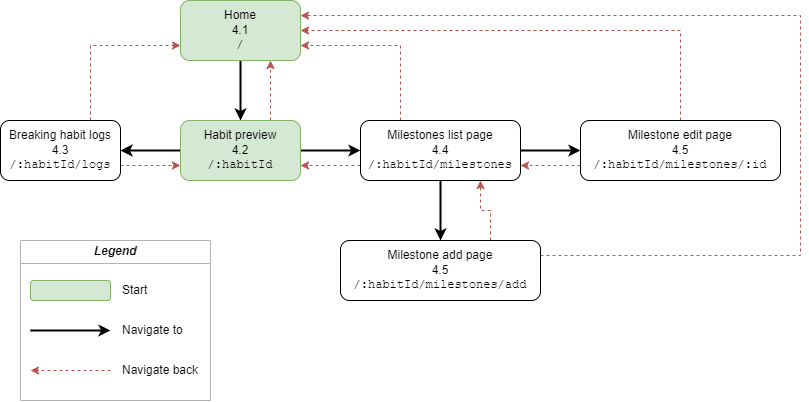

The diagram above was exported from draw.io. Its source (the exported page's mxGraphModel, read from the mxfile embedded in the PNG):
<mxGraphModel dx="995" dy="612" grid="1" gridSize="10" guides="1" tooltips="1" connect="1" arrows="1" fold="1" page="1" pageScale="1" pageWidth="850" pageHeight="1100" math="0" shadow="0">
  <root>
    <mxCell id="0" />
    <mxCell id="1" parent="0" />
    <mxCell id="rUfW33oW-11j2MdoYXXe-9" style="edgeStyle=orthogonalEdgeStyle;rounded=0;orthogonalLoop=1;jettySize=auto;html=1;exitX=0.5;exitY=1;exitDx=0;exitDy=0;entryX=0.5;entryY=0;entryDx=0;entryDy=0;strokeWidth=2;" edge="1" parent="1" source="rUfW33oW-11j2MdoYXXe-5" target="rUfW33oW-11j2MdoYXXe-6">
      <mxGeometry relative="1" as="geometry" />
    </mxCell>
    <mxCell id="rUfW33oW-11j2MdoYXXe-5" value="Home&lt;br&gt;4.1&lt;br&gt;&lt;font face=&quot;Courier New&quot;&gt;/&lt;/font&gt;" style="rounded=1;whiteSpace=wrap;html=1;fillColor=#d5e8d4;strokeColor=#82b366;" vertex="1" parent="1">
      <mxGeometry x="200" y="80" width="120" height="60" as="geometry" />
    </mxCell>
    <mxCell id="rUfW33oW-11j2MdoYXXe-10" style="edgeStyle=orthogonalEdgeStyle;rounded=0;orthogonalLoop=1;jettySize=auto;html=1;exitX=0.75;exitY=0;exitDx=0;exitDy=0;entryX=0.75;entryY=1;entryDx=0;entryDy=0;dashed=1;fillColor=#f8cecc;strokeColor=#b85450;" edge="1" parent="1" source="rUfW33oW-11j2MdoYXXe-6" target="rUfW33oW-11j2MdoYXXe-5">
      <mxGeometry relative="1" as="geometry" />
    </mxCell>
    <mxCell id="rUfW33oW-11j2MdoYXXe-13" style="edgeStyle=orthogonalEdgeStyle;rounded=0;orthogonalLoop=1;jettySize=auto;html=1;exitX=0;exitY=0.5;exitDx=0;exitDy=0;entryX=1;entryY=0.5;entryDx=0;entryDy=0;strokeWidth=2;" edge="1" parent="1" source="rUfW33oW-11j2MdoYXXe-6" target="rUfW33oW-11j2MdoYXXe-11">
      <mxGeometry relative="1" as="geometry" />
    </mxCell>
    <mxCell id="rUfW33oW-11j2MdoYXXe-17" style="edgeStyle=orthogonalEdgeStyle;rounded=0;orthogonalLoop=1;jettySize=auto;html=1;exitX=1;exitY=0.5;exitDx=0;exitDy=0;entryX=0;entryY=0.5;entryDx=0;entryDy=0;strokeWidth=2;" edge="1" parent="1" source="rUfW33oW-11j2MdoYXXe-6" target="rUfW33oW-11j2MdoYXXe-16">
      <mxGeometry relative="1" as="geometry" />
    </mxCell>
    <mxCell id="rUfW33oW-11j2MdoYXXe-6" value="Habit preview&lt;br&gt;4.2&lt;br&gt;&lt;font face=&quot;Courier New&quot;&gt;/:habitId&lt;/font&gt;" style="rounded=1;whiteSpace=wrap;html=1;fillColor=#d5e8d4;strokeColor=#82b366;" vertex="1" parent="1">
      <mxGeometry x="200" y="200" width="120" height="60" as="geometry" />
    </mxCell>
    <mxCell id="rUfW33oW-11j2MdoYXXe-14" style="edgeStyle=orthogonalEdgeStyle;rounded=0;orthogonalLoop=1;jettySize=auto;html=1;exitX=1;exitY=0.75;exitDx=0;exitDy=0;entryX=0;entryY=0.75;entryDx=0;entryDy=0;dashed=1;fillColor=#f8cecc;strokeColor=#b85450;" edge="1" parent="1" source="rUfW33oW-11j2MdoYXXe-11" target="rUfW33oW-11j2MdoYXXe-6">
      <mxGeometry relative="1" as="geometry" />
    </mxCell>
    <mxCell id="rUfW33oW-11j2MdoYXXe-15" style="edgeStyle=orthogonalEdgeStyle;rounded=0;orthogonalLoop=1;jettySize=auto;html=1;exitX=0.75;exitY=0;exitDx=0;exitDy=0;entryX=0;entryY=0.75;entryDx=0;entryDy=0;fillColor=#f8cecc;strokeColor=#b85450;dashed=1;" edge="1" parent="1" source="rUfW33oW-11j2MdoYXXe-11" target="rUfW33oW-11j2MdoYXXe-5">
      <mxGeometry relative="1" as="geometry" />
    </mxCell>
    <mxCell id="rUfW33oW-11j2MdoYXXe-11" value="Breaking habit logs&lt;br&gt;4.3&lt;br&gt;&lt;font face=&quot;Courier New&quot;&gt;/:habitId/logs&lt;/font&gt;" style="rounded=1;whiteSpace=wrap;html=1;" vertex="1" parent="1">
      <mxGeometry x="20" y="200" width="120" height="60" as="geometry" />
    </mxCell>
    <mxCell id="rUfW33oW-11j2MdoYXXe-18" style="edgeStyle=orthogonalEdgeStyle;rounded=0;orthogonalLoop=1;jettySize=auto;html=1;exitX=0.25;exitY=0;exitDx=0;exitDy=0;entryX=1;entryY=0.75;entryDx=0;entryDy=0;fillColor=#f8cecc;strokeColor=#b85450;dashed=1;" edge="1" parent="1" source="rUfW33oW-11j2MdoYXXe-16" target="rUfW33oW-11j2MdoYXXe-5">
      <mxGeometry relative="1" as="geometry" />
    </mxCell>
    <mxCell id="rUfW33oW-11j2MdoYXXe-19" style="edgeStyle=orthogonalEdgeStyle;rounded=0;orthogonalLoop=1;jettySize=auto;html=1;exitX=0;exitY=0.75;exitDx=0;exitDy=0;entryX=1;entryY=0.75;entryDx=0;entryDy=0;dashed=1;fillColor=#f8cecc;strokeColor=#b85450;" edge="1" parent="1" source="rUfW33oW-11j2MdoYXXe-16" target="rUfW33oW-11j2MdoYXXe-6">
      <mxGeometry relative="1" as="geometry" />
    </mxCell>
    <mxCell id="rUfW33oW-11j2MdoYXXe-22" style="edgeStyle=orthogonalEdgeStyle;rounded=0;orthogonalLoop=1;jettySize=auto;html=1;exitX=1;exitY=0.5;exitDx=0;exitDy=0;entryX=0;entryY=0.5;entryDx=0;entryDy=0;strokeWidth=2;" edge="1" parent="1" source="rUfW33oW-11j2MdoYXXe-16" target="rUfW33oW-11j2MdoYXXe-21">
      <mxGeometry relative="1" as="geometry" />
    </mxCell>
    <mxCell id="rUfW33oW-11j2MdoYXXe-24" style="edgeStyle=orthogonalEdgeStyle;rounded=0;orthogonalLoop=1;jettySize=auto;html=1;exitX=0.5;exitY=1;exitDx=0;exitDy=0;entryX=0.5;entryY=0;entryDx=0;entryDy=0;strokeWidth=2;" edge="1" parent="1" source="rUfW33oW-11j2MdoYXXe-16" target="rUfW33oW-11j2MdoYXXe-20">
      <mxGeometry relative="1" as="geometry" />
    </mxCell>
    <mxCell id="rUfW33oW-11j2MdoYXXe-16" value="Milestones list page&lt;br&gt;4.4&lt;br&gt;&lt;font face=&quot;Courier New&quot;&gt;/:habitId/milestones&lt;/font&gt;" style="rounded=1;whiteSpace=wrap;html=1;" vertex="1" parent="1">
      <mxGeometry x="380" y="200" width="160" height="60" as="geometry" />
    </mxCell>
    <mxCell id="rUfW33oW-11j2MdoYXXe-25" style="edgeStyle=orthogonalEdgeStyle;rounded=0;orthogonalLoop=1;jettySize=auto;html=1;exitX=0.75;exitY=0;exitDx=0;exitDy=0;entryX=0.75;entryY=1;entryDx=0;entryDy=0;dashed=1;fillColor=#f8cecc;strokeColor=#b85450;" edge="1" parent="1" source="rUfW33oW-11j2MdoYXXe-20" target="rUfW33oW-11j2MdoYXXe-16">
      <mxGeometry relative="1" as="geometry" />
    </mxCell>
    <mxCell id="rUfW33oW-11j2MdoYXXe-27" style="edgeStyle=orthogonalEdgeStyle;rounded=0;orthogonalLoop=1;jettySize=auto;html=1;exitX=1;exitY=0.25;exitDx=0;exitDy=0;entryX=1;entryY=0.25;entryDx=0;entryDy=0;fillColor=#f8cecc;strokeColor=#b85450;dashed=1;" edge="1" parent="1" source="rUfW33oW-11j2MdoYXXe-20" target="rUfW33oW-11j2MdoYXXe-5">
      <mxGeometry relative="1" as="geometry">
        <Array as="points">
          <mxPoint x="820" y="335" />
          <mxPoint x="820" y="95" />
        </Array>
      </mxGeometry>
    </mxCell>
    <mxCell id="rUfW33oW-11j2MdoYXXe-20" value="Milestone add page&lt;br&gt;4.5&lt;br&gt;&lt;font face=&quot;Courier New&quot;&gt;/:habitId/milestones/add&lt;/font&gt;" style="rounded=1;whiteSpace=wrap;html=1;" vertex="1" parent="1">
      <mxGeometry x="360" y="320" width="200" height="60" as="geometry" />
    </mxCell>
    <mxCell id="rUfW33oW-11j2MdoYXXe-23" style="edgeStyle=orthogonalEdgeStyle;rounded=0;orthogonalLoop=1;jettySize=auto;html=1;exitX=0;exitY=0.75;exitDx=0;exitDy=0;entryX=1;entryY=0.75;entryDx=0;entryDy=0;dashed=1;fillColor=#f8cecc;strokeColor=#b85450;" edge="1" parent="1" source="rUfW33oW-11j2MdoYXXe-21" target="rUfW33oW-11j2MdoYXXe-16">
      <mxGeometry relative="1" as="geometry" />
    </mxCell>
    <mxCell id="rUfW33oW-11j2MdoYXXe-28" style="edgeStyle=orthogonalEdgeStyle;rounded=0;orthogonalLoop=1;jettySize=auto;html=1;exitX=0.5;exitY=0;exitDx=0;exitDy=0;entryX=1;entryY=0.5;entryDx=0;entryDy=0;fillColor=#f8cecc;strokeColor=#b85450;strokeWidth=1;dashed=1;" edge="1" parent="1" source="rUfW33oW-11j2MdoYXXe-21" target="rUfW33oW-11j2MdoYXXe-5">
      <mxGeometry relative="1" as="geometry" />
    </mxCell>
    <mxCell id="rUfW33oW-11j2MdoYXXe-21" value="Milestone edit page&lt;br&gt;4.5&lt;br&gt;&lt;font face=&quot;Courier New&quot;&gt;/:habitId/milestones/:id&lt;/font&gt;" style="rounded=1;whiteSpace=wrap;html=1;" vertex="1" parent="1">
      <mxGeometry x="600" y="200" width="200" height="60" as="geometry" />
    </mxCell>
    <mxCell id="rUfW33oW-11j2MdoYXXe-36" value="Legend" style="swimlane;whiteSpace=wrap;html=1;fontStyle=3;strokeColor=#B3B3B3;" vertex="1" parent="1">
      <mxGeometry x="40" y="320" width="190" height="160" as="geometry" />
    </mxCell>
    <mxCell id="rUfW33oW-11j2MdoYXXe-29" value="" style="rounded=1;whiteSpace=wrap;html=1;fillColor=#d5e8d4;strokeColor=#82b366;" vertex="1" parent="rUfW33oW-11j2MdoYXXe-36">
      <mxGeometry x="10" y="40" width="80" height="20" as="geometry" />
    </mxCell>
    <mxCell id="rUfW33oW-11j2MdoYXXe-30" value="Start" style="text;html=1;strokeColor=none;fillColor=none;align=left;verticalAlign=middle;whiteSpace=wrap;rounded=0;" vertex="1" parent="rUfW33oW-11j2MdoYXXe-36">
      <mxGeometry x="100" y="40" width="80" height="20" as="geometry" />
    </mxCell>
    <mxCell id="rUfW33oW-11j2MdoYXXe-32" style="edgeStyle=orthogonalEdgeStyle;rounded=0;orthogonalLoop=1;jettySize=auto;html=1;exitX=1;exitY=0.5;exitDx=0;exitDy=0;strokeWidth=2;" edge="1" parent="rUfW33oW-11j2MdoYXXe-36">
      <mxGeometry relative="1" as="geometry">
        <mxPoint x="10" y="90" as="sourcePoint" />
        <mxPoint x="90" y="90" as="targetPoint" />
      </mxGeometry>
    </mxCell>
    <mxCell id="rUfW33oW-11j2MdoYXXe-33" value="Navigate to" style="text;html=1;strokeColor=none;fillColor=none;align=left;verticalAlign=middle;whiteSpace=wrap;rounded=0;" vertex="1" parent="rUfW33oW-11j2MdoYXXe-36">
      <mxGeometry x="100" y="80" width="80" height="20" as="geometry" />
    </mxCell>
    <mxCell id="rUfW33oW-11j2MdoYXXe-34" style="edgeStyle=orthogonalEdgeStyle;rounded=0;orthogonalLoop=1;jettySize=auto;html=1;exitX=0;exitY=0.75;exitDx=0;exitDy=0;dashed=1;fillColor=#f8cecc;strokeColor=#b85450;" edge="1" parent="rUfW33oW-11j2MdoYXXe-36">
      <mxGeometry relative="1" as="geometry">
        <mxPoint x="90" y="130" as="sourcePoint" />
        <mxPoint x="10" y="130" as="targetPoint" />
      </mxGeometry>
    </mxCell>
    <mxCell id="rUfW33oW-11j2MdoYXXe-35" value="Navigate back" style="text;html=1;strokeColor=none;fillColor=none;align=left;verticalAlign=middle;whiteSpace=wrap;rounded=0;" vertex="1" parent="rUfW33oW-11j2MdoYXXe-36">
      <mxGeometry x="100" y="120" width="80" height="20" as="geometry" />
    </mxCell>
  </root>
</mxGraphModel>